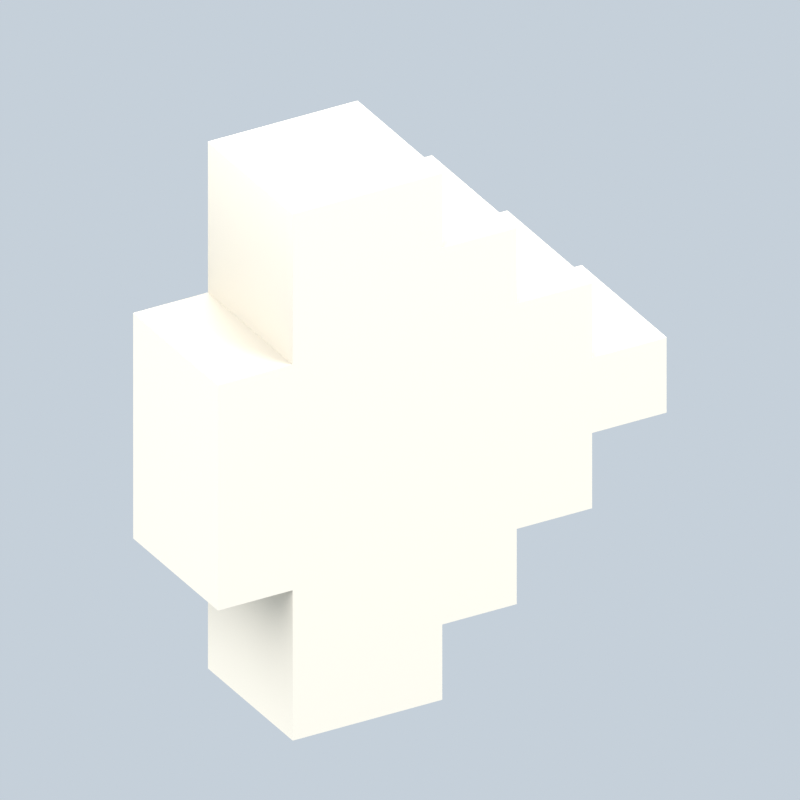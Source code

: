 # Source: home_controls.blend  (saved by Blender 5.2.45; exported with 4.5.12 LTS)
import bpy
from mathutils import Matrix  # noqa: F401  (used for matrix-valued properties, if any)

bpy.ops.wm.read_factory_settings(use_empty=True)
scene = bpy.context.scene
scene.name = 'Scene'

# ---- materials (node trees are filled in below, after node groups)
mat_hopbrawl_vertexcolor = bpy.data.materials.new('HopBrawl_VertexColor')
mat_hopbrawl_vertexcolor.use_backface_culling = True

# ---- material node trees
mat_hopbrawl_vertexcolor.use_nodes = True; mat_hopbrawl_vertexcolor.node_tree.nodes.clear()
_N = mat_hopbrawl_vertexcolor.node_tree.nodes; _L = mat_hopbrawl_vertexcolor.node_tree.links
n0 = _N.new('ShaderNodeBsdfPrincipled'); n0.name = 'Principled BSDF'; n0.location = (-200, 100)
n0.inputs[2].default_value = 1.0
n0.inputs[10].default_value = 0.005
n1 = _N.new('ShaderNodeOutputMaterial'); n1.name = 'Material Output'; n1.location = (200, 100)
n2 = _N.new('ShaderNodeVertexColor'); n2.name = 'Color Attribute'; n2.location = (0, 0)
n2.layer_name = 'COLOR_0'
_L.new(n0.outputs[0], n1.inputs[0])
_L.new(n2.outputs[0], n0.inputs[0])
n1.is_active_output = True

# ---- world
world_previewworld = bpy.data.worlds.new('PreviewWorld'); scene.world = world_previewworld
world_previewworld.use_nodes = True; world_previewworld.node_tree.nodes.clear()
_N = world_previewworld.node_tree.nodes; _L = world_previewworld.node_tree.links
n0 = _N.new('ShaderNodeBackground'); n0.name = 'Background'; n0.location = (-200, 100)
n0.inputs[0].default_value = (0.8, 0.9, 1.0, 1.0)
n0.inputs[1].default_value = 0.7
n1 = _N.new('ShaderNodeOutputWorld'); n1.name = 'World Output'; n1.location = (200, 100)
_L.new(n0.outputs[0], n1.inputs[0])
n1.is_active_output = True
world_previewworld.color = (1.0, 1.0, 1.0)

# ---- cameras
cam_camera = bpy.data.cameras.new('Camera')
cam_camera.type = 'ORTHO'
cam_camera.ortho_scale = 0.7757

# ---- lights
light_area = bpy.data.lights.new('Area', 'AREA')
light_area.energy = 450.0
light_area.shape = 'DISK'
light_area.size = 4.0
light_area.size_y = 1.0
light_area_001 = bpy.data.lights.new('Area.001', 'AREA')
light_area_001.energy = 180.0
light_area_001.shape = 'DISK'
light_area_001.size = 4.0
light_area_001.size_y = 1.0
light_area_002 = bpy.data.lights.new('Area.002', 'AREA')
light_area_002.energy = 260.0
light_area_002.shape = 'DISK'
light_area_002.size = 4.0
light_area_002.size_y = 1.0

# ---- meshes
me_home_controls_arrow = bpy.data.meshes.new('home_controls_arrow')
me_home_controls_arrow.from_pydata([(-0.8333, -0.04167, 0.6667), (-0.8333, 0.125, 0.6667), (-0.8333, 0.125, 0.8333), (-0.8333, -0.04167, 0.8333), (-0.8333, -0.04167, 1.083), (-0.8333, 0.125, 1.083), (-0.8333, 0.125, 1.25), (-0.8333, -0.04167, 1.25), (-0.75, -0.04167, 0.8333), (-0.75, 0.125, 0.8333), (-0.75, 0.125, 1.083), (-0.75, -0.04167, 1.083), (-1.25, 0.125, 0.9167), (-1.25, -0.04167, 0.9167), (-1.25, -0.04167, 1.0), (-1.25, 0.125, 1.0), (-1.167, 0.125, 0.8333), (-1.167, -0.04167, 0.8333), (-1.167, -0.04167, 0.9167), (-1.167, 0.125, 0.9167), (-1.167, 0.125, 1.0), (-1.167, -0.04167, 1.0), (-1.167, -0.04167, 1.083), (-1.167, 0.125, 1.083), (-1.083, 0.125, 0.75), (-1.083, -0.04167, 0.75), (-1.083, -0.04167, 0.8333), (-1.083, 0.125, 0.8333), (-1.083, 0.125, 1.083), (-1.083, -0.04167, 1.083), (-1.083, -0.04167, 1.167), (-1.083, 0.125, 1.167), (-1.0, 0.125, 0.6667), (-1.0, -0.04167, 0.6667), (-1.0, -0.04167, 0.75), (-1.0, 0.125, 0.75), (-1.0, 0.125, 1.167), (-1.0, -0.04167, 1.167), (-1.0, -0.04167, 1.25), (-1.0, 0.125, 1.25), (-0.75, 0.125, 0.9167), (-1.25, 0.125, 0.9167), (-1.25, 0.125, 1.0), (-0.75, 0.125, 1.0), (-0.75, 0.125, 0.8333), (-1.167, 0.125, 0.8333), (-1.167, 0.125, 0.9167), (-0.75, 0.125, 0.9167), (-0.75, 0.125, 1.0), (-1.167, 0.125, 1.0), (-1.167, 0.125, 1.083), (-0.75, 0.125, 1.083), (-0.8333, 0.125, 0.75), (-1.083, 0.125, 0.75), (-1.083, 0.125, 0.8333), (-0.8333, 0.125, 0.8333), (-0.8333, 0.125, 1.083), (-1.083, 0.125, 1.083), (-1.083, 0.125, 1.167), (-0.8333, 0.125, 1.167), (-0.8333, 0.125, 0.6667), (-1.0, 0.125, 0.6667), (-1.0, 0.125, 0.75), (-0.8333, 0.125, 0.75), (-0.8333, 0.125, 1.167), (-1.0, 0.125, 1.167), (-1.0, 0.125, 1.25), (-0.8333, 0.125, 1.25), (-1.25, -0.04167, 0.9167), (-0.75, -0.04167, 0.9167), (-0.75, -0.04167, 1.0), (-1.25, -0.04167, 1.0), (-1.167, -0.04167, 0.8333), (-0.75, -0.04167, 0.8333), (-0.75, -0.04167, 0.9167), (-1.167, -0.04167, 0.9167), (-1.167, -0.04167, 1.0), (-0.75, -0.04167, 1.0), (-0.75, -0.04167, 1.083), (-1.167, -0.04167, 1.083), (-1.083, -0.04167, 0.75), (-0.8333, -0.04167, 0.75), (-0.8333, -0.04167, 0.8333), (-1.083, -0.04167, 0.8333), (-1.083, -0.04167, 1.083), (-0.8333, -0.04167, 1.083), (-0.8333, -0.04167, 1.167), (-1.083, -0.04167, 1.167), (-1.0, -0.04167, 0.6667), (-0.8333, -0.04167, 0.6667), (-0.8333, -0.04167, 0.75), (-1.0, -0.04167, 0.75), (-1.0, -0.04167, 1.167), (-0.8333, -0.04167, 1.167), (-0.8333, -0.04167, 1.25), (-1.0, -0.04167, 1.25), (-1.25, -0.04167, 1.0), (-1.167, -0.04167, 1.0), (-1.167, 0.125, 1.0), (-1.25, 0.125, 1.0), (-1.167, -0.04167, 1.083), (-1.083, -0.04167, 1.083), (-1.083, 0.125, 1.083), (-1.167, 0.125, 1.083), (-0.8333, -0.04167, 1.083), (-0.75, -0.04167, 1.083), (-0.75, 0.125, 1.083), (-0.8333, 0.125, 1.083), (-1.083, -0.04167, 1.167), (-1.0, -0.04167, 1.167), (-1.0, 0.125, 1.167), (-1.083, 0.125, 1.167), (-1.0, -0.04167, 1.25), (-0.8333, -0.04167, 1.25), (-0.8333, 0.125, 1.25), (-1.0, 0.125, 1.25), (-1.0, 0.125, 0.6667), (-0.8333, 0.125, 0.6667), (-0.8333, -0.04167, 0.6667), (-1.0, -0.04167, 0.6667), (-1.083, 0.125, 0.75), (-1.0, 0.125, 0.75), (-1.0, -0.04167, 0.75), (-1.083, -0.04167, 0.75), (-1.167, 0.125, 0.8333), (-1.083, 0.125, 0.8333), (-1.083, -0.04167, 0.8333), (-1.167, -0.04167, 0.8333), (-0.8333, 0.125, 0.8333), (-0.75, 0.125, 0.8333), (-0.75, -0.04167, 0.8333), (-0.8333, -0.04167, 0.8333), (-1.25, 0.125, 0.9167), (-1.167, 0.125, 0.9167), (-1.167, -0.04167, 0.9167), (-1.25, -0.04167, 0.9167)], [], [(0, 1, 2, 3), (4, 5, 6, 7), (8, 9, 10, 11), (12, 13, 14, 15), (16, 17, 18, 19), (20, 21, 22, 23), (24, 25, 26, 27), (28, 29, 30, 31), (32, 33, 34, 35), (36, 37, 38, 39), (40, 41, 42, 43), (44, 45, 46, 47), (48, 49, 50, 51), (52, 53, 54, 55), (56, 57, 58, 59), (60, 61, 62, 63), (64, 65, 66, 67), (68, 69, 70, 71), (72, 73, 74, 75), (76, 77, 78, 79), (80, 81, 82, 83), (84, 85, 86, 87), (88, 89, 90, 91), (92, 93, 94, 95), (96, 97, 98, 99), (100, 101, 102, 103), (104, 105, 106, 107), (108, 109, 110, 111), (112, 113, 114, 115), (116, 117, 118, 119), (120, 121, 122, 123), (124, 125, 126, 127), (128, 129, 130, 131), (132, 133, 134, 135)])
_ca = me_home_controls_arrow.color_attributes.new('BaseColor', 'FLOAT_COLOR', 'CORNER')
_ca.data.foreach_set('color', [1.0, 0.9216, 0.7835, 1.0, 1.0, 0.9216, 0.7835, 1.0, 1.0, 0.9216, 0.7835, 1.0, 1.0, 0.9216, 0.7835, 1.0, 1.0, 0.9216, 0.7835, 1.0, 1.0, 0.9216, 0.7835, 1.0, 1.0, 0.9216, 0.7835, 1.0, 1.0, 0.9216, 0.7835, 1.0, 1.0, 0.9216, 0.7835, 1.0, 1.0, 0.9216, 0.7835, 1.0, 1.0, 0.9216, 0.7835, 1.0, 1.0, 0.9216, 0.7835, 1.0, 1.0, 0.9216, 0.7835, 1.0, 1.0, 0.9216, 0.7835, 1.0, 1.0, 0.9216, 0.7835, 1.0, 1.0, 0.9216, 0.7835, 1.0, 1.0, 0.9216, 0.7835, 1.0, 1.0, 0.9216, 0.7835, 1.0, 1.0, 0.9216, 0.7835, 1.0, 1.0, 0.9216, 0.7835, 1.0, 1.0, 0.9216, 0.7835, 1.0, 1.0, 0.9216, 0.7835, 1.0, 1.0, 0.9216, 0.7835, 1.0, 1.0, 0.9216, 0.7835, 1.0, 1.0, 0.9216, 0.7835, 1.0, 1.0, 0.9216, 0.7835, 1.0, 1.0, 0.9216, 0.7835, 1.0, 1.0, 0.9216, 0.7835, 1.0, 1.0, 0.9216, 0.7835, 1.0, 1.0, 0.9216, 0.7835, 1.0, 1.0, 0.9216, 0.7835, 1.0, 1.0, 0.9216, 0.7835, 1.0, 1.0, 0.9216, 0.7835, 1.0, 1.0, 0.9216, 0.7835, 1.0, 1.0, 0.9216, 0.7835, 1.0, 1.0, 0.9216, 0.7835, 1.0, 1.0, 0.9216, 0.7835, 1.0, 1.0, 0.9216, 0.7835, 1.0, 1.0, 0.9216, 0.7835, 1.0, 1.0, 0.9216, 0.7835, 1.0, 1.0, 0.9216, 0.7835, 1.0, 1.0, 0.9216, 0.7835, 1.0, 1.0, 0.9216, 0.7835, 1.0, 1.0, 0.9216, 0.7835, 1.0, 1.0, 0.9216, 0.7835, 1.0, 1.0, 0.9216, 0.7835, 1.0, 1.0, 0.9216, 0.7835, 1.0, 1.0, 0.9216, 0.7835, 1.0, 1.0, 0.9216, 0.7835, 1.0, 1.0, 0.9216, 0.7835, 1.0, 1.0, 0.9216, 0.7835, 1.0, 1.0, 0.9216, 0.7835, 1.0, 1.0, 0.9216, 0.7835, 1.0, 1.0, 0.9216, 0.7835, 1.0, 1.0, 0.9216, 0.7835, 1.0, 1.0, 0.9216, 0.7835, 1.0, 1.0, 0.9216, 0.7835, 1.0, 1.0, 0.9216, 0.7835, 1.0, 1.0, 0.9216, 0.7835, 1.0, 1.0, 0.9216, 0.7835, 1.0, 1.0, 0.9216, 0.7835, 1.0, 1.0, 0.9216, 0.7835, 1.0, 1.0, 0.9216, 0.7835, 1.0, 1.0, 0.9216, 0.7835, 1.0, 1.0, 0.9216, 0.7835, 1.0, 1.0, 0.9216, 0.7835, 1.0, 1.0, 0.9216, 0.7835, 1.0, 1.0, 0.9216, 0.7835, 1.0, 1.0, 0.9216, 0.7835, 1.0, 1.0, 0.9216, 0.7835, 1.0, 1.0, 0.9216, 0.7835, 1.0, 1.0, 0.9216, 0.7835, 1.0, 1.0, 0.9216, 0.7835, 1.0, 1.0, 0.9216, 0.7835, 1.0, 1.0, 0.9216, 0.7835, 1.0, 1.0, 0.9216, 0.7835, 1.0, 1.0, 0.9216, 0.7835, 1.0, 1.0, 0.9216, 0.7835, 1.0, 1.0, 0.9216, 0.7835, 1.0, 1.0, 0.9216, 0.7835, 1.0, 1.0, 0.9216, 0.7835, 1.0, 1.0, 0.9216, 0.7835, 1.0, 1.0, 0.9216, 0.7835, 1.0, 1.0, 0.9216, 0.7835, 1.0, 1.0, 0.9216, 0.7835, 1.0, 1.0, 0.9216, 0.7835, 1.0, 1.0, 0.9216, 0.7835, 1.0, 1.0, 0.9216, 0.7835, 1.0, 1.0, 0.9216, 0.7835, 1.0, 1.0, 0.9216, 0.7835, 1.0, 1.0, 0.9216, 0.7835, 1.0, 1.0, 0.9216, 0.7835, 1.0, 1.0, 0.9216, 0.7835, 1.0, 1.0, 0.9216, 0.7835, 1.0, 1.0, 0.9216, 0.7835, 1.0, 1.0, 0.9216, 0.7835, 1.0, 1.0, 0.9216, 0.7835, 1.0, 1.0, 0.9216, 0.7835, 1.0, 1.0, 0.9216, 0.7835, 1.0, 1.0, 0.9216, 0.7835, 1.0, 1.0, 0.9216, 0.7835, 1.0, 1.0, 0.9216, 0.7835, 1.0, 1.0, 0.9216, 0.7835, 1.0, 1.0, 0.9216, 0.7835, 1.0, 1.0, 0.9216, 0.7835, 1.0, 1.0, 0.9216, 0.7835, 1.0, 1.0, 0.9216, 0.7835, 1.0, 1.0, 0.9216, 0.7835, 1.0, 1.0, 0.9216, 0.7835, 1.0, 1.0, 0.9216, 0.7835, 1.0, 1.0, 0.9216, 0.7835, 1.0, 1.0, 0.9216, 0.7835, 1.0, 1.0, 0.9216, 0.7835, 1.0, 1.0, 0.9216, 0.7835, 1.0, 1.0, 0.9216, 0.7835, 1.0, 1.0, 0.9216, 0.7835, 1.0, 1.0, 0.9216, 0.7835, 1.0, 1.0, 0.9216, 0.7835, 1.0, 1.0, 0.9216, 0.7835, 1.0, 1.0, 0.9216, 0.7835, 1.0, 1.0, 0.9216, 0.7835, 1.0, 1.0, 0.9216, 0.7835, 1.0, 1.0, 0.9216, 0.7835, 1.0, 1.0, 0.9216, 0.7835, 1.0, 1.0, 0.9216, 0.7835, 1.0, 1.0, 0.9216, 0.7835, 1.0, 1.0, 0.9216, 0.7835, 1.0, 1.0, 0.9216, 0.7835, 1.0, 1.0, 0.9216, 0.7835, 1.0, 1.0, 0.9216, 0.7835, 1.0, 1.0, 0.9216, 0.7835, 1.0, 1.0, 0.9216, 0.7835, 1.0, 1.0, 0.9216, 0.7835, 1.0, 1.0, 0.9216, 0.7835, 1.0, 1.0, 0.9216, 0.7835, 1.0, 1.0, 0.9216, 0.7835, 1.0])
_ca = me_home_controls_arrow.color_attributes.new('BakedAO', 'FLOAT_COLOR', 'CORNER')
_ca.data.foreach_set('color', [0.9688, 0.9688, 0.9688, 1.0, 0.9844, 0.9844, 0.9844, 1.0, 0.6875, 0.6875, 0.6875, 1.0, 0.625, 0.625, 0.625, 1.0, 0.5625, 0.5625, 0.5625, 1.0, 0.6406, 0.6406, 0.6406, 1.0, 0.9844, 0.9844, 0.9844, 1.0, 0.9688, 0.9688, 0.9688, 1.0, 1.0, 1.0, 1.0, 1.0, 1.0, 1.0, 1.0, 1.0, 1.0, 1.0, 1.0, 1.0, 1.0, 1.0, 1.0, 1.0, 1.0, 1.0, 1.0, 1.0, 1.0, 1.0, 1.0, 1.0, 1.0, 1.0, 1.0, 1.0, 1.0, 1.0, 1.0, 1.0, 0.9219, 0.9219, 0.9219, 1.0, 0.9219, 0.9219, 0.9219, 1.0, 0.6406, 0.6406, 0.6406, 1.0, 0.5625, 0.5625, 0.5625, 1.0, 0.5312, 0.5312, 0.5312, 1.0, 0.5469, 0.5469, 0.5469, 1.0, 0.9531, 0.9531, 0.9531, 1.0, 0.9219, 0.9219, 0.9219, 1.0, 0.9375, 0.9375, 0.9375, 1.0, 0.9375, 0.9375, 0.9375, 1.0, 0.625, 0.625, 0.625, 1.0, 0.5781, 0.5781, 0.5781, 1.0, 0.5156, 0.5156, 0.5156, 1.0, 0.5781, 0.5781, 0.5781, 1.0, 0.9219, 0.9219, 0.9219, 1.0, 0.9531, 0.9531, 0.9531, 1.0, 0.9219, 0.9219, 0.9219, 1.0, 0.9219, 0.9219, 0.9219, 1.0, 0.6562, 0.6562, 0.6562, 1.0, 0.5938, 0.5938, 0.5938, 1.0, 0.5469, 0.5469, 0.5469, 1.0, 0.5625, 0.5625, 0.5625, 1.0, 0.9219, 0.9219, 0.9219, 1.0, 0.9219, 0.9219, 0.9219, 1.0, 1.0, 1.0, 1.0, 1.0, 1.0, 1.0, 1.0, 1.0, 1.0, 1.0, 1.0, 1.0, 1.0, 1.0, 1.0, 1.0, 1.0, 1.0, 1.0, 1.0, 1.0, 1.0, 1.0, 1.0, 1.0, 1.0, 1.0, 1.0, 1.0, 1.0, 1.0, 1.0, 1.0, 1.0, 1.0, 1.0, 1.0, 1.0, 1.0, 1.0, 1.0, 1.0, 1.0, 1.0, 1.0, 1.0, 1.0, 1.0, 1.0, 1.0, 1.0, 1.0, 1.0, 1.0, 1.0, 1.0, 1.0, 1.0, 1.0, 1.0, 1.0, 1.0, 1.0, 1.0, 1.0, 1.0, 1.0, 1.0, 1.0, 1.0, 1.0, 1.0, 1.0, 1.0, 1.0, 1.0, 1.0, 1.0, 1.0, 1.0, 1.0, 1.0, 1.0, 1.0, 1.0, 1.0, 1.0, 1.0, 1.0, 1.0, 1.0, 1.0, 1.0, 1.0, 1.0, 1.0, 1.0, 1.0, 1.0, 1.0, 1.0, 1.0, 1.0, 1.0, 1.0, 1.0, 1.0, 1.0, 1.0, 1.0, 1.0, 1.0, 1.0, 1.0, 1.0, 1.0, 1.0, 1.0, 1.0, 1.0, 1.0, 1.0, 1.0, 1.0, 1.0, 1.0, 1.0, 1.0, 1.0, 1.0, 1.0, 1.0, 1.0, 1.0, 1.0, 1.0, 1.0, 1.0, 1.0, 1.0, 1.0, 1.0, 1.0, 1.0, 1.0, 1.0, 1.0, 1.0, 1.0, 1.0, 1.0, 1.0, 1.0, 1.0, 1.0, 1.0, 1.0, 1.0, 1.0, 1.0, 1.0, 1.0, 1.0, 1.0, 1.0, 1.0, 1.0, 1.0, 1.0, 1.0, 1.0, 1.0, 1.0, 1.0, 1.0, 1.0, 1.0, 1.0, 1.0, 1.0, 1.0, 1.0, 1.0, 1.0, 1.0, 1.0, 1.0, 1.0, 1.0, 1.0, 1.0, 1.0, 1.0, 1.0, 1.0, 1.0, 1.0, 1.0, 1.0, 1.0, 1.0, 1.0, 1.0, 1.0, 1.0, 1.0, 1.0, 1.0, 1.0, 1.0, 1.0, 1.0, 1.0, 1.0, 1.0, 1.0, 1.0, 1.0, 1.0, 1.0, 1.0, 1.0, 1.0, 1.0, 0.9531, 0.9531, 0.9531, 1.0, 0.5625, 0.5625, 0.5625, 1.0, 0.5312, 0.5312, 0.5312, 1.0, 0.9219, 0.9219, 0.9219, 1.0, 0.9375, 0.9375, 0.9375, 1.0, 0.5781, 0.5781, 0.5781, 1.0, 0.5469, 0.5469, 0.5469, 1.0, 0.9375, 0.9375, 0.9375, 1.0, 0.6406, 0.6406, 0.6406, 1.0, 0.8594, 0.8594, 0.8594, 1.0, 0.875, 0.875, 0.875, 1.0, 0.5938, 0.5938, 0.5938, 1.0, 0.9375, 0.9375, 0.9375, 1.0, 0.5469, 0.5469, 0.5469, 1.0, 0.5, 0.5, 0.5, 1.0, 0.9375, 0.9375, 0.9375, 1.0, 1.0, 1.0, 1.0, 1.0, 1.0, 1.0, 1.0, 1.0, 1.0, 1.0, 1.0, 1.0, 1.0, 1.0, 1.0, 1.0, 1.0, 1.0, 1.0, 1.0, 1.0, 1.0, 1.0, 1.0, 1.0, 1.0, 1.0, 1.0, 1.0, 1.0, 1.0, 1.0, 0.9219, 0.9219, 0.9219, 1.0, 0.5469, 0.5469, 0.5469, 1.0, 0.5625, 0.5625, 0.5625, 1.0, 0.9375, 0.9375, 0.9375, 1.0, 0.9219, 0.9219, 0.9219, 1.0, 0.5625, 0.5625, 0.5625, 1.0, 0.5312, 0.5312, 0.5312, 1.0, 0.9219, 0.9219, 0.9219, 1.0, 0.6406, 0.6406, 0.6406, 1.0, 0.8906, 0.8906, 0.8906, 1.0, 0.8594, 0.8594, 0.8594, 1.0, 0.5469, 0.5469, 0.5469, 1.0, 0.9375, 0.9375, 0.9375, 1.0, 0.5625, 0.5625, 0.5625, 1.0, 0.4844, 0.4844, 0.4844, 1.0, 0.9062, 0.9062, 0.9062, 1.0])
_ca = me_home_controls_arrow.color_attributes.new('COLOR_0', 'FLOAT_COLOR', 'CORNER')
_ca.data.foreach_set('color', [0.9797, 0.9029, 0.7676, 1.0, 0.9898, 0.9122, 0.7756, 1.0, 0.7969, 0.7344, 0.6244, 1.0, 0.7563, 0.6969, 0.5926, 1.0, 0.7156, 0.6595, 0.5607, 1.0, 0.7664, 0.7063, 0.6005, 1.0, 0.9898, 0.9122, 0.7756, 1.0, 0.9797, 0.9029, 0.7676, 1.0, 1.0, 0.9216, 0.7835, 1.0, 1.0, 0.9216, 0.7835, 1.0, 1.0, 0.9216, 0.7835, 1.0, 1.0, 0.9216, 0.7835, 1.0, 1.0, 0.9216, 0.7835, 1.0, 1.0, 0.9216, 0.7835, 1.0, 1.0, 0.9216, 0.7835, 1.0, 1.0, 0.9216, 0.7835, 1.0, 0.9492, 0.8748, 0.7437, 1.0, 0.9492, 0.8748, 0.7437, 1.0, 0.7664, 0.7063, 0.6005, 1.0, 0.7156, 0.6595, 0.5607, 1.0, 0.6953, 0.6408, 0.5448, 1.0, 0.7055, 0.6501, 0.5528, 1.0, 0.9695, 0.8935, 0.7597, 1.0, 0.9492, 0.8748, 0.7437, 1.0, 0.9594, 0.8841, 0.7517, 1.0, 0.9594, 0.8841, 0.7517, 1.0, 0.7563, 0.6969, 0.5926, 1.0, 0.7258, 0.6689, 0.5687, 1.0, 0.6852, 0.6314, 0.5368, 1.0, 0.7258, 0.6689, 0.5687, 1.0, 0.9492, 0.8748, 0.7437, 1.0, 0.9695, 0.8935, 0.7597, 1.0, 0.9492, 0.8748, 0.7437, 1.0, 0.9492, 0.8748, 0.7437, 1.0, 0.7766, 0.7157, 0.6085, 1.0, 0.7359, 0.6782, 0.5766, 1.0, 0.7055, 0.6501, 0.5528, 1.0, 0.7156, 0.6595, 0.5607, 1.0, 0.9492, 0.8748, 0.7437, 1.0, 0.9492, 0.8748, 0.7437, 1.0, 1.0, 0.9216, 0.7835, 1.0, 1.0, 0.9216, 0.7835, 1.0, 1.0, 0.9216, 0.7835, 1.0, 1.0, 0.9216, 0.7835, 1.0, 1.0, 0.9216, 0.7835, 1.0, 1.0, 0.9216, 0.7835, 1.0, 1.0, 0.9216, 0.7835, 1.0, 1.0, 0.9216, 0.7835, 1.0, 1.0, 0.9216, 0.7835, 1.0, 1.0, 0.9216, 0.7835, 1.0, 1.0, 0.9216, 0.7835, 1.0, 1.0, 0.9216, 0.7835, 1.0, 1.0, 0.9216, 0.7835, 1.0, 1.0, 0.9216, 0.7835, 1.0, 1.0, 0.9216, 0.7835, 1.0, 1.0, 0.9216, 0.7835, 1.0, 1.0, 0.9216, 0.7835, 1.0, 1.0, 0.9216, 0.7835, 1.0, 1.0, 0.9216, 0.7835, 1.0, 1.0, 0.9216, 0.7835, 1.0, 1.0, 0.9216, 0.7835, 1.0, 1.0, 0.9216, 0.7835, 1.0, 1.0, 0.9216, 0.7835, 1.0, 1.0, 0.9216, 0.7835, 1.0, 1.0, 0.9216, 0.7835, 1.0, 1.0, 0.9216, 0.7835, 1.0, 1.0, 0.9216, 0.7835, 1.0, 1.0, 0.9216, 0.7835, 1.0, 1.0, 0.9216, 0.7835, 1.0, 1.0, 0.9216, 0.7835, 1.0, 1.0, 0.9216, 0.7835, 1.0, 1.0, 0.9216, 0.7835, 1.0, 1.0, 0.9216, 0.7835, 1.0, 1.0, 0.9216, 0.7835, 1.0, 1.0, 0.9216, 0.7835, 1.0, 1.0, 0.9216, 0.7835, 1.0, 1.0, 0.9216, 0.7835, 1.0, 1.0, 0.9216, 0.7835, 1.0, 1.0, 0.9216, 0.7835, 1.0, 1.0, 0.9216, 0.7835, 1.0, 1.0, 0.9216, 0.7835, 1.0, 1.0, 0.9216, 0.7835, 1.0, 1.0, 0.9216, 0.7835, 1.0, 1.0, 0.9216, 0.7835, 1.0, 1.0, 0.9216, 0.7835, 1.0, 1.0, 0.9216, 0.7835, 1.0, 1.0, 0.9216, 0.7835, 1.0, 1.0, 0.9216, 0.7835, 1.0, 1.0, 0.9216, 0.7835, 1.0, 1.0, 0.9216, 0.7835, 1.0, 1.0, 0.9216, 0.7835, 1.0, 1.0, 0.9216, 0.7835, 1.0, 1.0, 0.9216, 0.7835, 1.0, 1.0, 0.9216, 0.7835, 1.0, 1.0, 0.9216, 0.7835, 1.0, 1.0, 0.9216, 0.7835, 1.0, 0.9695, 0.8935, 0.7597, 1.0, 0.7156, 0.6595, 0.5607, 1.0, 0.6953, 0.6408, 0.5448, 1.0, 0.9492, 0.8748, 0.7437, 1.0, 0.9594, 0.8841, 0.7517, 1.0, 0.7258, 0.6689, 0.5687, 1.0, 0.7055, 0.6501, 0.5528, 1.0, 0.9594, 0.8841, 0.7517, 1.0, 0.7664, 0.7063, 0.6005, 1.0, 0.9086, 0.8373, 0.7119, 1.0, 0.9187, 0.8467, 0.7199, 1.0, 0.7359, 0.6782, 0.5766, 1.0, 0.9594, 0.8841, 0.7517, 1.0, 0.7055, 0.6501, 0.5528, 1.0, 0.675, 0.6221, 0.5289, 1.0, 0.9594, 0.8841, 0.7517, 1.0, 1.0, 0.9216, 0.7835, 1.0, 1.0, 0.9216, 0.7835, 1.0, 1.0, 0.9216, 0.7835, 1.0, 1.0, 0.9216, 0.7835, 1.0, 1.0, 0.9216, 0.7835, 1.0, 1.0, 0.9216, 0.7835, 1.0, 1.0, 0.9216, 0.7835, 1.0, 1.0, 0.9216, 0.7835, 1.0, 0.9492, 0.8748, 0.7437, 1.0, 0.7055, 0.6501, 0.5528, 1.0, 0.7156, 0.6595, 0.5607, 1.0, 0.9594, 0.8841, 0.7517, 1.0, 0.9492, 0.8748, 0.7437, 1.0, 0.7156, 0.6595, 0.5607, 1.0, 0.6953, 0.6408, 0.5448, 1.0, 0.9492, 0.8748, 0.7437, 1.0, 0.7664, 0.7063, 0.6005, 1.0, 0.9289, 0.8561, 0.7278, 1.0, 0.9086, 0.8373, 0.7119, 1.0, 0.7055, 0.6501, 0.5528, 1.0, 0.9594, 0.8841, 0.7517, 1.0, 0.7156, 0.6595, 0.5607, 1.0, 0.6648, 0.6127, 0.5209, 1.0, 0.9391, 0.8654, 0.7358, 1.0])
me_home_controls_arrow.materials.append(mat_hopbrawl_vertexcolor)
me_home_controls_arrow.update()

# ---- objects
ob_home_controls_arrow = bpy.data.objects.new('home_controls_arrow', me_home_controls_arrow)
ob_previewcamera = bpy.data.objects.new('PreviewCamera', cam_camera)
ob_key = bpy.data.objects.new('Key', light_area)
ob_fill = bpy.data.objects.new('Fill', light_area_001)
ob_rim = bpy.data.objects.new('Rim', light_area_002)

# ---- transforms, parenting, visibility, modifiers, constraints
ob_home_controls_arrow.location = (0.0, 0.0, 0.0)
ob_previewcamera.location = (-0.5042, 0.9167, 1.513)
ob_previewcamera.rotation_euler = (1.067, 6.975e-08, 2.626)
ob_key.location = (-4.0, 4.042, 6.958)
ob_key.rotation_euler = (0.6947, -4.186e-08, -2.498)
ob_fill.location = (3.0, 1.042, 3.958)
ob_fill.rotation_euler = (0.9418, -4.191e-08, 1.816)
ob_rim.location = (-2.0, -3.958, 4.958)
ob_rim.rotation_euler = (0.8006, -1.092e-08, -0.245)

# ---- collection membership
scene.collection.objects.link(ob_home_controls_arrow)
scene.collection.objects.link(ob_previewcamera)
scene.collection.objects.link(ob_key)
scene.collection.objects.link(ob_fill)
scene.collection.objects.link(ob_rim)

# ---- scene / render settings (as saved in the file)
scene.camera = ob_previewcamera
scene.frame_start = 1; scene.frame_end = 250; scene.frame_set(1)
scene.render.engine = 'CYCLES'
scene.render.resolution_x = 768
scene.render.resolution_y = 768
scene.render.film_transparent = True
scene.render.bake_bias = 0.0
scene.render.bake_samples = 0
scene.render.compositor_device = 'GPU'
scene.cycles.samples = 64
scene.eevee.use_volume_custom_range = False
scene.eevee.fast_gi_thickness_near = 0.1
scene.eevee.fast_gi_thickness_far = 0.0
scene.eevee.ray_tracing_options.screen_trace_thickness = 0.1
scene.view_settings.view_transform = 'Standard'
bpy.context.view_layer.update()

